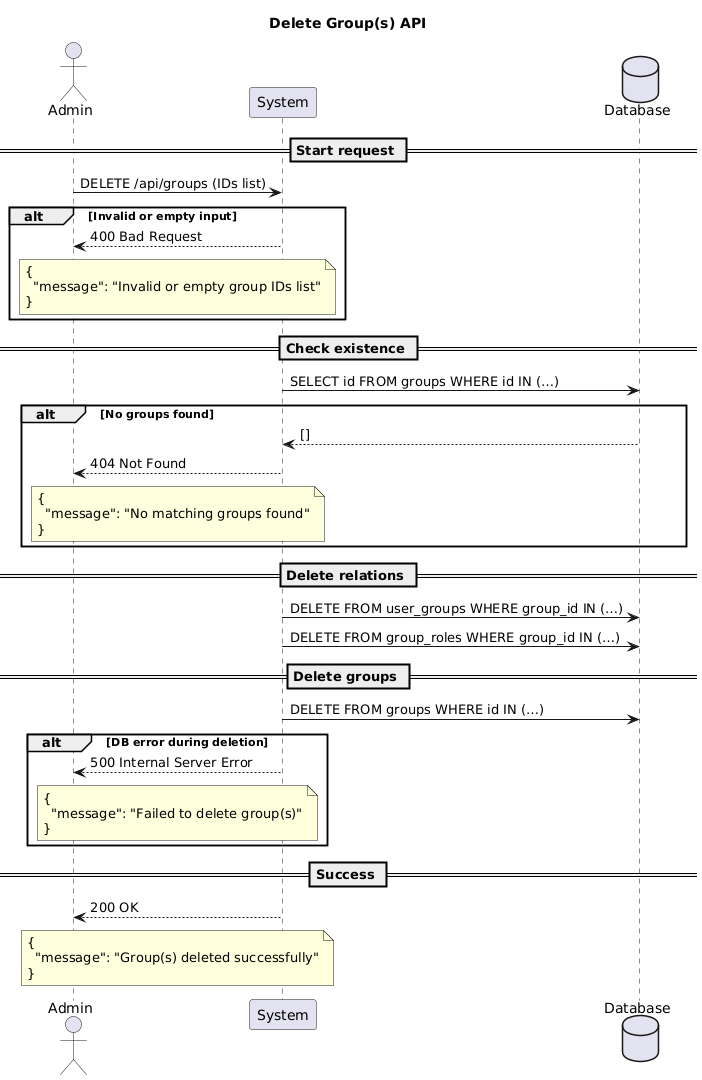

The diagram above was rendered by PlantUML. Its source (embedded in the PNG):
@startuml
title Delete Group(s) API

actor Admin
participant "System" as System
database "Database" as DB

== Start request ==
Admin -> System: DELETE /api/groups (IDs list)

alt Invalid or empty input
System --> Admin: 400 Bad Request
note over System, Admin
{
  "message": "Invalid or empty group IDs list"
}
end note
end alt

== Check existence ==
System -> DB: SELECT id FROM groups WHERE id IN (…)

alt No groups found
DB --> System: []
System --> Admin: 404 Not Found
note over System, Admin
{
  "message": "No matching groups found"
}
end note
end alt

== Delete relations ==
System -> DB: DELETE FROM user_groups WHERE group_id IN (…)
System -> DB: DELETE FROM group_roles WHERE group_id IN (…)

== Delete groups ==
System -> DB: DELETE FROM groups WHERE id IN (…)

alt DB error during deletion
System --> Admin: 500 Internal Server Error
note over System, Admin
{
  "message": "Failed to delete group(s)"
}
end note
end alt

== Success ==
System --> Admin: 200 OK
note over System, Admin
{
  "message": "Group(s) deleted successfully"
}
end note
@enduml